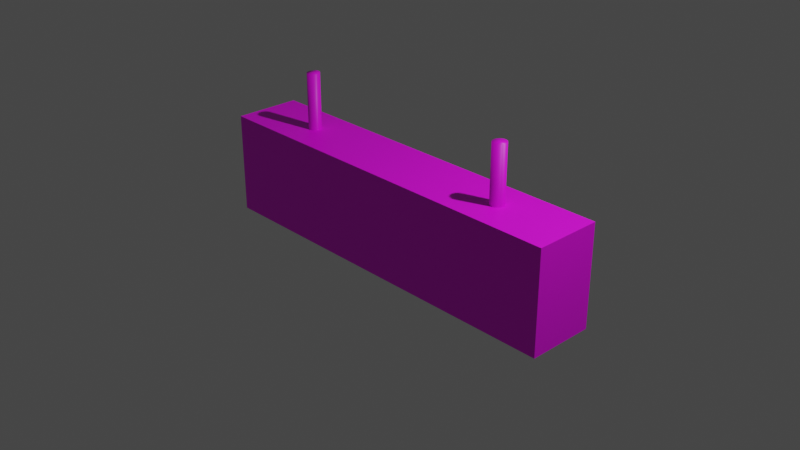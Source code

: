 # Source: ArrivalTimesSign.blend  (saved by Blender 3.4.6; exported with 4.5.12 LTS)
import bpy
from mathutils import Matrix  # noqa: F401  (used for matrix-valued properties, if any)

bpy.ops.wm.read_factory_settings(use_empty=True)
scene = bpy.context.scene
scene.name = 'Scene'

# ---- collections
col_collection = bpy.data.collections.new('Collection'); scene.collection.children.link(col_collection)

# ---- images (referenced by path relative to the original .blend; pixels are not part of the script)
import os
ASSET_DIR = os.environ.get("B2B_ASSET_DIR", "")  # directory of the original .blend (textures are referenced by path, not embedded)
HERE = os.path.dirname(os.path.abspath(__file__))  # packed textures are extracted next to this script under _unpacked/

def load_image(name, relpath, width, height, colorspace="sRGB"):
    """Load a texture the original file referenced (path relative to the .blend, or extracted next to this script)."""
    p = next((c for c in (os.path.join(HERE, relpath), os.path.join(ASSET_DIR, relpath)) if relpath and os.path.exists(c)), "")
    if p:
        img = bpy.data.images.load(p, check_existing=True)
        img.name = name
    else:  # same state as the original file: an image datablock whose file is absent (Cycles renders it pink)
        img = bpy.data.images.new(name, width, height)
        img.source = "FILE"
        img.filepath = "//" + (relpath or name)
    img.colorspace_settings.name = colorspace
    return img
img_arrivaltimesign_emissive_png = load_image('ArrivalTimeSign_Emissive.png', 'ArrivalTimeSign_Emissive.png', 1024, 1024, 'sRGB')

# ---- materials (node trees are filled in below, after node groups)
mat_material = bpy.data.materials.new('Material')
mat_material.alpha_threshold = 0.0
mat_material.use_transparent_shadow = False
mat_material.roughness = 0.5
mat_material.line_color = (0.0, 0.0, 0.0, 1.0)

# ---- material node trees
mat_material.use_nodes = True; mat_material.node_tree.nodes.clear()
_N = mat_material.node_tree.nodes; _L = mat_material.node_tree.links
n0 = _N.new('ShaderNodeOutputMaterial'); n0.name = 'Material Output'; n0.location = (300, 300)
n1 = _N.new('ShaderNodeBsdfPrincipled'); n1.name = 'Principled BSDF'; n1.location = (10, 300)
n1.distribution = 'GGX'
n1.subsurface_method = 'RANDOM_WALK_SKIN'
n1.inputs[3].default_value = 1.45
n1.inputs[27].default_value = (0.0, 0.0, 0.0, 1.0)
n1.inputs[28].default_value = 1.0
n2 = _N.new('ShaderNodeTexImage'); n2.name = 'Image Texture'; n2.location = (-280, 275)
n2.image = img_arrivaltimesign_emissive_png
_L.new(n1.outputs[0], n0.inputs[0])
_L.new(n2.outputs[0], n1.inputs[0])
n0.is_active_output = True

# ---- world
world_world = bpy.data.worlds.new('World'); scene.world = world_world
world_world.use_nodes = True; world_world.node_tree.nodes.clear()
_N = world_world.node_tree.nodes; _L = world_world.node_tree.links
n0 = _N.new('ShaderNodeOutputWorld'); n0.name = 'World Output'; n0.location = (300, 300)
n1 = _N.new('ShaderNodeBackground'); n1.name = 'Background'; n1.location = (10, 300)
n1.inputs[0].default_value = (0.05088, 0.05088, 0.05088, 1.0)
_L.new(n1.outputs[0], n0.inputs[0])
n0.is_active_output = True
world_world.color = (0.05088, 0.05088, 0.05088)
world_world.use_sun_shadow = False
world_world.sun_shadow_jitter_overblur = 0.0

# ---- cameras
cam_camera = bpy.data.cameras.new('Camera')
cam_camera.clip_end = 100.0
cam_camera.ortho_scale = 7.314

# ---- lights
light_light = bpy.data.lights.new('Light', 'POINT')
light_light.transmission_factor = 0.0
light_light.energy = 1000.0
light_light.shadow_soft_size = 0.1
light_light.shadow_maximum_resolution = 0.006
light_light.use_absolute_resolution = True

# ---- meshes
me_cube = bpy.data.meshes.new('Cube')
me_cube.from_pydata([(2.138, 0.3666, 0.6097), (2.138, 0.3666, -0.4984), (2.138, -0.3666, 0.6097), (2.138, -0.3666, -0.4984), (-2.138, 0.3666, 0.6097), (-2.138, 0.3666, -0.4984), (-2.138, -0.3666, 0.6097), (-2.138, -0.3666, -0.4984), (-1.903, 0.3666, -0.4984), (-1.903, -0.3666, 0.6097), (-1.903, -0.3666, -0.4984), (-1.903, 0.3666, 0.6097), (1.903, -0.3666, -0.4984), (1.903, 0.3666, 0.6097), (1.903, 0.3666, -0.4984), (1.903, -0.3666, 0.6097), (-2.138, -0.3666, 0.4656), (2.138, 0.3666, 0.4656), (2.138, -0.3666, 0.4656), (-2.138, 0.3666, 0.4656), (-1.903, 0.3666, 0.4656), (-1.903, -0.3666, 0.4656), (1.903, -0.3666, 0.4656), (1.903, 0.3666, 0.4656), (2.138, 0.3666, -0.3471), (2.138, -0.3666, -0.3471), (-2.138, 0.3666, -0.3471), (-1.903, 0.3666, -0.3471), (-1.903, -0.3666, -0.3471), (1.903, -0.3666, -0.3471), (1.903, 0.3666, -0.3471), (-2.138, -0.3666, -0.3471), (1.304, 0.07267, -0.453), (1.304, 0.07267, 1.231), (1.319, 0.07127, -0.453), (1.319, 0.07127, 1.231), (1.332, 0.06712, -0.453), (1.332, 0.06712, 1.231), (1.345, 0.06039, -0.453), (1.345, 0.06039, 1.231), (1.356, 0.05133, -0.453), (1.356, 0.05133, 1.231), (1.365, 0.04029, -0.453), (1.365, 0.04029, 1.231), (1.372, 0.02769, -0.453), (1.372, 0.02769, 1.231), (1.376, 0.01403, -0.453), (1.376, 0.01403, 1.231), (1.377, -0.0001862, -0.453), (1.377, -0.0001862, 1.231), (1.376, -0.0144, -0.453), (1.376, -0.0144, 1.231), (1.367, -0.02777, -0.4496), (1.367, -0.02777, 1.227), (1.36, -0.04031, -0.4496), (1.36, -0.04031, 1.227), (1.351, -0.05131, -0.4496), (1.351, -0.05131, 1.227), (1.34, -0.06033, -0.4496), (1.34, -0.06033, 1.227), (1.328, -0.06704, -0.4496), (1.328, -0.06704, 1.227), (1.314, -0.07117, -0.4496), (1.314, -0.07117, 1.227), (1.3, -0.07256, -0.4496), (1.3, -0.07256, 1.227), (1.286, -0.07117, -0.4496), (1.286, -0.07117, 1.227), (1.272, -0.06704, -0.4496), (1.272, -0.06704, 1.227), (1.26, -0.06033, -0.4496), (1.26, -0.06033, 1.227), (1.249, -0.05131, -0.4496), (1.249, -0.05131, 1.227), (1.24, -0.04031, -0.4496), (1.24, -0.04031, 1.227), (1.233, -0.02777, -0.4496), (1.233, -0.02777, 1.227), (1.229, -0.01416, -0.4496), (1.229, -0.01416, 1.227), (1.227, 3.683e-09, -0.4496), (1.227, 3.683e-09, 1.227), (1.233, 0.01403, -0.453), (1.233, 0.01403, 1.231), (1.237, 0.02769, -0.453), (1.237, 0.02769, 1.231), (1.244, 0.04029, -0.453), (1.244, 0.04029, 1.231), (1.253, 0.05133, -0.453), (1.253, 0.05133, 1.231), (1.264, 0.06039, -0.453), (1.264, 0.06039, 1.231), (1.276, 0.06712, -0.453), (1.276, 0.06712, 1.231), (1.29, 0.07127, -0.453), (1.29, 0.07127, 1.231), (-1.306, 0.07267, -0.453), (-1.306, 0.07267, 1.231), (-1.292, 0.07127, -0.453), (-1.292, 0.07127, 1.231), (-1.278, 0.06712, -0.453), (-1.278, 0.06712, 1.231), (-1.266, 0.06039, -0.453), (-1.266, 0.06039, 1.231), (-1.255, 0.05133, -0.453), (-1.255, 0.05133, 1.231), (-1.246, 0.04029, -0.453), (-1.246, 0.04029, 1.231), (-1.239, 0.02769, -0.453), (-1.239, 0.02769, 1.231), (-1.235, 0.01403, -0.453), (-1.235, 0.01403, 1.231), (-1.233, -0.0001862, -0.453), (-1.233, -0.0001862, 1.231), (-1.229, -0.01416, -0.4496), (-1.229, -0.01416, 1.227), (-1.233, -0.02777, -0.4496), (-1.233, -0.02777, 1.227), (-1.24, -0.04031, -0.4496), (-1.24, -0.04031, 1.227), (-1.249, -0.05131, -0.4496), (-1.249, -0.05131, 1.227), (-1.26, -0.06033, -0.4496), (-1.26, -0.06033, 1.227), (-1.272, -0.06704, -0.4496), (-1.272, -0.06704, 1.227), (-1.286, -0.07117, -0.4496), (-1.286, -0.07117, 1.227), (-1.3, -0.07256, -0.4496), (-1.3, -0.07256, 1.227), (-1.314, -0.07117, -0.4496), (-1.314, -0.07117, 1.227), (-1.328, -0.06704, -0.4496), (-1.328, -0.06704, 1.227), (-1.34, -0.06033, -0.4496), (-1.34, -0.06033, 1.227), (-1.351, -0.05131, -0.4496), (-1.351, -0.05131, 1.227), (-1.36, -0.04031, -0.4496), (-1.36, -0.04031, 1.227), (-1.367, -0.02777, -0.4496), (-1.367, -0.02777, 1.227), (-1.371, -0.01416, -0.4496), (-1.371, -0.01416, 1.227), (-1.373, 3.683e-09, -0.4496), (-1.373, 3.683e-09, 1.227), (-1.371, 0.01416, -0.4496), (-1.371, 0.01416, 1.227), (-1.367, 0.02777, -0.4496), (-1.367, 0.02777, 1.227), (-1.36, 0.04031, -0.4496), (-1.36, 0.04031, 1.227), (-1.351, 0.05131, -0.4496), (-1.351, 0.05131, 1.227), (-1.347, 0.06039, -0.453), (-1.347, 0.06039, 1.231), (-1.334, 0.06712, -0.453), (-1.334, 0.06712, 1.231), (-1.32, 0.07127, -0.453), (-1.32, 0.07127, 1.231)], [], [(11, 4, 6, 9), (21, 9, 6, 16), (16, 6, 4, 19), (14, 1, 3, 12), (17, 0, 2, 18), (23, 13, 0, 17), (15, 9, 21, 22), (18, 22, 29, 25), (17, 18, 25, 24), (5, 8, 10, 7), (19, 4, 11, 20), (0, 13, 15, 2), (18, 2, 15, 22), (27, 30, 14, 8), (22, 21, 28, 29), (29, 28, 10, 12), (23, 17, 24, 30), (20, 23, 30, 27), (11, 13, 23, 20), (11, 9, 15, 13), (19, 20, 27, 26), (14, 12, 10, 8), (10, 28, 31, 7), (7, 31, 26, 5), (1, 24, 25, 3), (14, 30, 24, 1), (31, 16, 19, 26), (5, 26, 27, 8), (3, 25, 29, 12), (21, 16, 31, 28), (32, 33, 35, 34), (34, 35, 37, 36), (36, 37, 39, 38), (38, 39, 41, 40), (40, 41, 43, 42), (42, 43, 45, 44), (44, 45, 47, 46), (46, 47, 49, 48), (48, 49, 51, 50), (50, 51, 53, 52), (52, 53, 55, 54), (54, 55, 57, 56), (56, 57, 59, 58), (58, 59, 61, 60), (60, 61, 63, 62), (62, 63, 65, 64), (64, 65, 67, 66), (66, 67, 69, 68), (68, 69, 71, 70), (70, 71, 73, 72), (72, 73, 75, 74), (74, 75, 77, 76), (76, 77, 79, 78), (78, 79, 81, 80), (80, 81, 83, 82), (82, 83, 85, 84), (84, 85, 87, 86), (86, 87, 89, 88), (88, 89, 91, 90), (90, 91, 93, 92), (35, 33, 95, 93, 91, 89, 87, 85, 83, 81, 79, 77, 75, 73, 71, 69, 67, 65, 63, 61, 59, 57, 55, 53, 51, 49, 47, 45, 43, 41, 39, 37), (92, 93, 95, 94), (94, 95, 33, 32), (32, 34, 36, 38, 40, 42, 44, 46, 48, 50, 52, 54, 56, 58, 60, 62, 64, 66, 68, 70, 72, 74, 76, 78, 80, 82, 84, 86, 88, 90, 92, 94), (96, 97, 99, 98), (98, 99, 101, 100), (100, 101, 103, 102), (102, 103, 105, 104), (104, 105, 107, 106), (106, 107, 109, 108), (108, 109, 111, 110), (110, 111, 113, 112), (112, 113, 115, 114), (114, 115, 117, 116), (116, 117, 119, 118), (118, 119, 121, 120), (120, 121, 123, 122), (122, 123, 125, 124), (124, 125, 127, 126), (126, 127, 129, 128), (128, 129, 131, 130), (130, 131, 133, 132), (132, 133, 135, 134), (134, 135, 137, 136), (136, 137, 139, 138), (138, 139, 141, 140), (140, 141, 143, 142), (142, 143, 145, 144), (144, 145, 147, 146), (146, 147, 149, 148), (148, 149, 151, 150), (150, 151, 153, 152), (152, 153, 155, 154), (154, 155, 157, 156), (99, 97, 159, 157, 155, 153, 151, 149, 147, 145, 143, 141, 139, 137, 135, 133, 131, 129, 127, 125, 123, 121, 119, 117, 115, 113, 111, 109, 107, 105, 103, 101), (156, 157, 159, 158), (158, 159, 97, 96), (96, 98, 100, 102, 104, 106, 108, 110, 112, 114, 116, 118, 120, 122, 124, 126, 128, 130, 132, 134, 136, 138, 140, 142, 144, 146, 148, 150, 152, 154, 156, 158)])
me_cube.polygons.foreach_set('use_smooth', [0, 0, 0, 0, 0, 0, 0, 0, 0, 0, 0, 0, 0, 0, 0, 0, 0, 0, 0, 0, 0, 0, 0, 0, 0, 0, 0, 0, 0, 0, 1, 1, 1, 1, 1, 1, 1, 1, 1, 1, 1, 1, 1, 1, 1, 1, 1, 1, 1, 1, 1, 1, 1, 1, 1, 1, 1, 1, 1, 1, 1, 1, 1, 1, 1, 1, 1, 1, 1, 1, 1, 1, 1, 1, 1, 1, 1, 1, 1, 1, 1, 1, 1, 1, 1, 1, 1, 1, 1, 1, 1, 1, 1, 1, 1, 1, 1, 1])
_uv = me_cube.uv_layers.new(name='UVMap')
_uv.uv.foreach_set('vector', [0.2556, 0.4013, 0.2566, 0.407, 0.2471, 0.4153, 0.241, 0.4124, 0.2398, 0.4169, 0.241, 0.4124, 0.2471, 0.4153, 0.2471, 0.419, 0.2471, 0.419, 0.2471, 0.4153, 0.2566, 0.407, 0.2602, 0.4087, 0.2923, 0.2744, 0.2913, 0.2688, 0.3006, 0.2604, 0.3067, 0.2632, 0.2605, 0.2662, 0.2568, 0.2672, 0.2461, 0.2598, 0.247, 0.2559, 0.2604, 0.274, 0.2556, 0.274, 0.2568, 0.2672, 0.2605, 0.2662, 0.2311, 0.274, 0.2311, 0.4014, 0.2263, 0.4014, 0.2262, 0.274, 0.2612, 0.2418, 0.2614, 0.234, 0.2884, 0.2348, 0.2882, 0.2426, 0.2605, 0.2662, 0.2612, 0.2418, 0.2882, 0.2426, 0.2876, 0.267, 0.291, 0.4085, 0.2923, 0.4017, 0.3069, 0.4136, 0.3015, 0.4159, 0.2602, 0.4087, 0.2566, 0.407, 0.2556, 0.4013, 0.2605, 0.4012, 0.2568, 0.2672, 0.2556, 0.274, 0.2408, 0.2623, 0.2461, 0.2598, 0.247, 0.2559, 0.2461, 0.2598, 0.2408, 0.2623, 0.2392, 0.2573, 0.2872, 0.4017, 0.2872, 0.2745, 0.2923, 0.2744, 0.2923, 0.4017, 1.008, 0.9799, 0.03875, 0.9799, 0.03875, 0.773, 1.008, 0.773, 0.3219, 0.2744, 0.3219, 0.4017, 0.3168, 0.4017, 0.3168, 0.2744, 0.2604, 0.274, 0.2605, 0.2662, 0.2876, 0.267, 0.2872, 0.2745, 1.008, 0.9799, 0.03875, 0.9799, 0.03875, 0.773, 1.008, 0.773, 0.2556, 0.4013, 0.2556, 0.274, 0.2604, 0.274, 0.2605, 0.4012, 0.2556, 0.4013, 0.2311, 0.4014, 0.2311, 0.274, 0.2556, 0.274, 0.2602, 0.4087, 0.2605, 0.4012, 0.2872, 0.4017, 0.2871, 0.4095, 0.2923, 0.2744, 0.3168, 0.2744, 0.3168, 0.4017, 0.2923, 0.4017, 0.3069, 0.4136, 0.3084, 0.4188, 0.3006, 0.4201, 0.3015, 0.4159, 0.3015, 0.4159, 0.3006, 0.4201, 0.2871, 0.4095, 0.291, 0.4085, 0.2913, 0.2688, 0.2876, 0.267, 0.3006, 0.2566, 0.3006, 0.2604, 0.2923, 0.2744, 0.2872, 0.2745, 0.2876, 0.267, 0.2913, 0.2688, 0.2865, 0.4338, 0.2595, 0.4331, 0.2602, 0.4087, 0.2871, 0.4095, 0.291, 0.4085, 0.2871, 0.4095, 0.2872, 0.4017, 0.2923, 0.4017, 0.3006, 0.2604, 0.3006, 0.2566, 0.3079, 0.2584, 0.3067, 0.2632, 0.2593, 0.4408, 0.2595, 0.4331, 0.2865, 0.4338, 0.2862, 0.4416, 0.8317, 0.1181, 0.8317, 0.1316, 0.8309, 0.1316, 0.8309, 0.1181, 0.8309, 0.1181, 0.8309, 0.1316, 0.83, 0.1316, 0.83, 0.1181, 0.83, 0.1181, 0.83, 0.1316, 0.8292, 0.1316, 0.8292, 0.1181, 0.8292, 0.1181, 0.8292, 0.1316, 0.8283, 0.1316, 0.8283, 0.1181, 0.8283, 0.1181, 0.8283, 0.1316, 0.8275, 0.1316, 0.8275, 0.1181, 0.8275, 0.1181, 0.8275, 0.1316, 0.8266, 0.1316, 0.8266, 0.1181, 0.8266, 0.1181, 0.8266, 0.1316, 0.8258, 0.1316, 0.8258, 0.1181, 0.7934, 0.1214, 0.7934, 0.1349, 0.7926, 0.1349, 0.7926, 0.1214, 0.8353, 0.1045, 0.8353, 0.118, 0.8345, 0.118, 0.8345, 0.1045, 0.8061, 0.09164, 0.8196, 0.09164, 0.8196, 0.09248, 0.8061, 0.09248, 0.8061, 0.09248, 0.8196, 0.09248, 0.8196, 0.09332, 0.8061, 0.09332, 0.8061, 0.09332, 0.8196, 0.09332, 0.8196, 0.09416, 0.8061, 0.09416, 0.8061, 0.09416, 0.8196, 0.09416, 0.8196, 0.09501, 0.8061, 0.09501, 0.8061, 0.09501, 0.8196, 0.09501, 0.8196, 0.09585, 0.8061, 0.09585, 0.8061, 0.09585, 0.8196, 0.09585, 0.8196, 0.09669, 0.8061, 0.09669, 0.8061, 0.09669, 0.8196, 0.09669, 0.8196, 0.09754, 0.8061, 0.09754, 0.8061, 0.09754, 0.8196, 0.09754, 0.8196, 0.09838, 0.8061, 0.09838, 0.8061, 0.09838, 0.8196, 0.09838, 0.8196, 0.09922, 0.8061, 0.09922, 0.8061, 0.09922, 0.8196, 0.09922, 0.8196, 0.1001, 0.8061, 0.1001, 0.8061, 0.1001, 0.8196, 0.1001, 0.8196, 0.1009, 0.8061, 0.1009, 0.8061, 0.1009, 0.8196, 0.1009, 0.8196, 0.1018, 0.8061, 0.1018, 0.8061, 0.1018, 0.8196, 0.1018, 0.8196, 0.1026, 0.8061, 0.1026, 0.8061, 0.1026, 0.8196, 0.1026, 0.8196, 0.1034, 0.8061, 0.1034, 0.8061, 0.1034, 0.8196, 0.1034, 0.8196, 0.1043, 0.8061, 0.1043, 0.8061, 0.1043, 0.8196, 0.1043, 0.8196, 0.1051, 0.8061, 0.1051, 0.8055, 0.1214, 0.8055, 0.1349, 0.8046, 0.1349, 0.8046, 0.1214, 0.8046, 0.1214, 0.8046, 0.1349, 0.8038, 0.1349, 0.8038, 0.1214, 0.7943, 0.1214, 0.7943, 0.1349, 0.7935, 0.1349, 0.7935, 0.1214, 0.8351, 0.1181, 0.8351, 0.1316, 0.8343, 0.1316, 0.8343, 0.1181, 0.8343, 0.1181, 0.8343, 0.1316, 0.8334, 0.1316, 0.8334, 0.1181, 0.8224, 0.1059, 0.8236, 0.1054, 0.8248, 0.1052, 0.8261, 0.1052, 0.8273, 0.1054, 0.8285, 0.1059, 0.8296, 0.1066, 0.8305, 0.1075, 0.8312, 0.1085, 0.8317, 0.1097, 0.8319, 0.111, 0.8319, 0.1122, 0.8317, 0.1135, 0.8312, 0.1146, 0.8305, 0.1157, 0.8296, 0.1166, 0.8285, 0.1173, 0.8273, 0.1178, 0.8261, 0.118, 0.8248, 0.118, 0.8236, 0.1178, 0.8224, 0.1173, 0.8214, 0.1166, 0.8205, 0.1157, 0.8198, 0.1146, 0.8193, 0.1135, 0.819, 0.1122, 0.819, 0.111, 0.8193, 0.1097, 0.8198, 0.1085, 0.8205, 0.1075, 0.8214, 0.1066, 0.8334, 0.1181, 0.8334, 0.1316, 0.8326, 0.1316, 0.8326, 0.1181, 0.8326, 0.1181, 0.8326, 0.1316, 0.8317, 0.1316, 0.8317, 0.1181, 0.7984, 0.1085, 0.7972, 0.1088, 0.796, 0.1093, 0.7949, 0.11, 0.794, 0.1109, 0.7933, 0.1119, 0.7928, 0.1131, 0.7926, 0.1143, 0.7926, 0.1156, 0.7928, 0.1168, 0.7933, 0.118, 0.794, 0.1191, 0.7949, 0.12, 0.796, 0.1207, 0.7972, 0.1212, 0.7984, 0.1214, 0.7997, 0.1214, 0.8009, 0.1212, 0.8021, 0.1207, 0.8031, 0.12, 0.804, 0.1191, 0.8047, 0.118, 0.8052, 0.1168, 0.8055, 0.1156, 0.8055, 0.1143, 0.8052, 0.1131, 0.8047, 0.1119, 0.804, 0.1109, 0.8031, 0.11, 0.8021, 0.1093, 0.8009, 0.1088, 0.7997, 0.1085, 0.8258, 0.1181, 0.8258, 0.1316, 0.8249, 0.1316, 0.8249, 0.1181, 0.8249, 0.1181, 0.8249, 0.1316, 0.8241, 0.1316, 0.8241, 0.1181, 0.8241, 0.1181, 0.8241, 0.1316, 0.8232, 0.1316, 0.8232, 0.1181, 0.8232, 0.1181, 0.8232, 0.1316, 0.8224, 0.1316, 0.8224, 0.1181, 0.8224, 0.1181, 0.8224, 0.1316, 0.8216, 0.1316, 0.8216, 0.1181, 0.8216, 0.1181, 0.8216, 0.1316, 0.8207, 0.1316, 0.8207, 0.1181, 0.8207, 0.1181, 0.8207, 0.1316, 0.8199, 0.1316, 0.8199, 0.1181, 0.8199, 0.1181, 0.8199, 0.1316, 0.819, 0.1316, 0.819, 0.1181, 0.8038, 0.1214, 0.8038, 0.1349, 0.8029, 0.1349, 0.8029, 0.1214, 0.7926, 0.09164, 0.8061, 0.09164, 0.8061, 0.09248, 0.7926, 0.09248, 0.7926, 0.09248, 0.8061, 0.09248, 0.8061, 0.09332, 0.7926, 0.09332, 0.7926, 0.09332, 0.8061, 0.09332, 0.8061, 0.09416, 0.7926, 0.09416, 0.7926, 0.09416, 0.8061, 0.09416, 0.8061, 0.09501, 0.7926, 0.09501, 0.7926, 0.09501, 0.8061, 0.09501, 0.8061, 0.09585, 0.7926, 0.09585, 0.7926, 0.09585, 0.8061, 0.09585, 0.8061, 0.09669, 0.7926, 0.09669, 0.7926, 0.09669, 0.8061, 0.09669, 0.8061, 0.09754, 0.7926, 0.09754, 0.7926, 0.09754, 0.8061, 0.09754, 0.8061, 0.09838, 0.7926, 0.09838, 0.7926, 0.09838, 0.8061, 0.09838, 0.8061, 0.09922, 0.7926, 0.09922, 0.7926, 0.09922, 0.8061, 0.09922, 0.8061, 0.1001, 0.7926, 0.1001, 0.7926, 0.1001, 0.8061, 0.1001, 0.8061, 0.1009, 0.7926, 0.1009, 0.7926, 0.1009, 0.8061, 0.1009, 0.8061, 0.1018, 0.7926, 0.1018, 0.7926, 0.1018, 0.8061, 0.1018, 0.8061, 0.1026, 0.7926, 0.1026, 0.7926, 0.1026, 0.8061, 0.1026, 0.8061, 0.1034, 0.7926, 0.1034, 0.7926, 0.1034, 0.8061, 0.1034, 0.8061, 0.1043, 0.7926, 0.1043, 0.7926, 0.1043, 0.8061, 0.1043, 0.8061, 0.1051, 0.7926, 0.1051, 0.7926, 0.1051, 0.8061, 0.1051, 0.8061, 0.106, 0.7926, 0.106, 0.7926, 0.106, 0.8061, 0.106, 0.8061, 0.1068, 0.7926, 0.1068, 0.7926, 0.1068, 0.8061, 0.1068, 0.8061, 0.1077, 0.7926, 0.1077, 0.7926, 0.1077, 0.8061, 0.1077, 0.8061, 0.1085, 0.7926, 0.1085, 0.8345, 0.1045, 0.8345, 0.118, 0.8336, 0.118, 0.8336, 0.1045, 0.8107, 0.1054, 0.8119, 0.1052, 0.8132, 0.1052, 0.8144, 0.1054, 0.8156, 0.1059, 0.8167, 0.1066, 0.8176, 0.1075, 0.8183, 0.1085, 0.8187, 0.1097, 0.819, 0.111, 0.819, 0.1122, 0.8187, 0.1135, 0.8183, 0.1146, 0.8176, 0.1157, 0.8167, 0.1166, 0.8156, 0.1173, 0.8144, 0.1178, 0.8132, 0.118, 0.8119, 0.118, 0.8107, 0.1178, 0.8095, 0.1173, 0.8084, 0.1166, 0.8075, 0.1157, 0.8068, 0.1146, 0.8064, 0.1135, 0.8061, 0.1122, 0.8061, 0.111, 0.8064, 0.1097, 0.8068, 0.1085, 0.8075, 0.1075, 0.8084, 0.1066, 0.8095, 0.1059, 0.8336, 0.1045, 0.8336, 0.118, 0.8328, 0.118, 0.8328, 0.1045, 0.8328, 0.1045, 0.8328, 0.118, 0.8319, 0.118, 0.8319, 0.1045, 0.8132, 0.131, 0.8144, 0.1307, 0.8156, 0.1302, 0.8167, 0.1295, 0.8176, 0.1286, 0.8183, 0.1276, 0.8187, 0.1264, 0.819, 0.1251, 0.819, 0.1239, 0.8188, 0.1226, 0.8183, 0.1215, 0.8176, 0.1204, 0.8167, 0.1195, 0.8156, 0.1188, 0.8144, 0.1183, 0.8132, 0.1181, 0.8119, 0.1181, 0.8107, 0.1183, 0.8095, 0.1188, 0.8084, 0.1195, 0.8075, 0.1204, 0.8068, 0.1215, 0.8064, 0.1226, 0.8061, 0.1239, 0.8061, 0.1251, 0.8064, 0.1264, 0.8068, 0.1276, 0.8075, 0.1286, 0.8084, 0.1295, 0.8095, 0.1302, 0.8107, 0.1307, 0.8119, 0.131])
me_cube.materials.append(mat_material)
me_cube.use_mirror_vertex_groups = False
me_cube.update()

# ---- objects
ob_cube = bpy.data.objects.new('Cube', me_cube)
ob_light = bpy.data.objects.new('Light', light_light)
ob_camera = bpy.data.objects.new('Camera', cam_camera)

# ---- transforms, parenting, visibility, modifiers, constraints
ob_cube.location = (0.0, 0.0, 0.0)
ob_cube.lock_rotations_4d = False
ob_cube.empty_display_type = 'ARROWS'
ob_cube.lineart.crease_threshold = 0.0
ob_light.location = (4.076, 1.005, 5.904)
ob_light.rotation_euler = (0.6503, 0.05522, 1.866)
ob_light.lock_rotations_4d = False
ob_light.empty_display_type = 'ARROWS'
ob_light.color = (0.0, 0.0, 0.0, 0.0)
ob_light.lineart.crease_threshold = 0.0
ob_camera.location = (7.359, -6.926, 4.958)
ob_camera.rotation_euler = (1.109, 0.0, 0.8149)
ob_camera.lock_rotations_4d = False
ob_camera.empty_display_type = 'ARROWS'
ob_camera.color = (0.0, 0.0, 0.0, 0.0)
ob_camera.display_type = 'WIRE'
ob_camera.lineart.crease_threshold = 0.0

# ---- collection membership
col_collection.objects.link(ob_cube)
col_collection.objects.link(ob_light)
col_collection.objects.link(ob_camera)

# ---- scene / render settings (as saved in the file)
scene.camera = ob_camera
scene.frame_start = 1; scene.frame_end = 250; scene.frame_set(1)
scene.render.engine = 'BLENDER_EEVEE_NEXT'
scene.cycles.sampling_pattern = 'TABULATED_SOBOL'
scene.cycles.use_light_tree = False
scene.view_settings.view_transform = 'Filmic'
bpy.context.view_layer.update()
